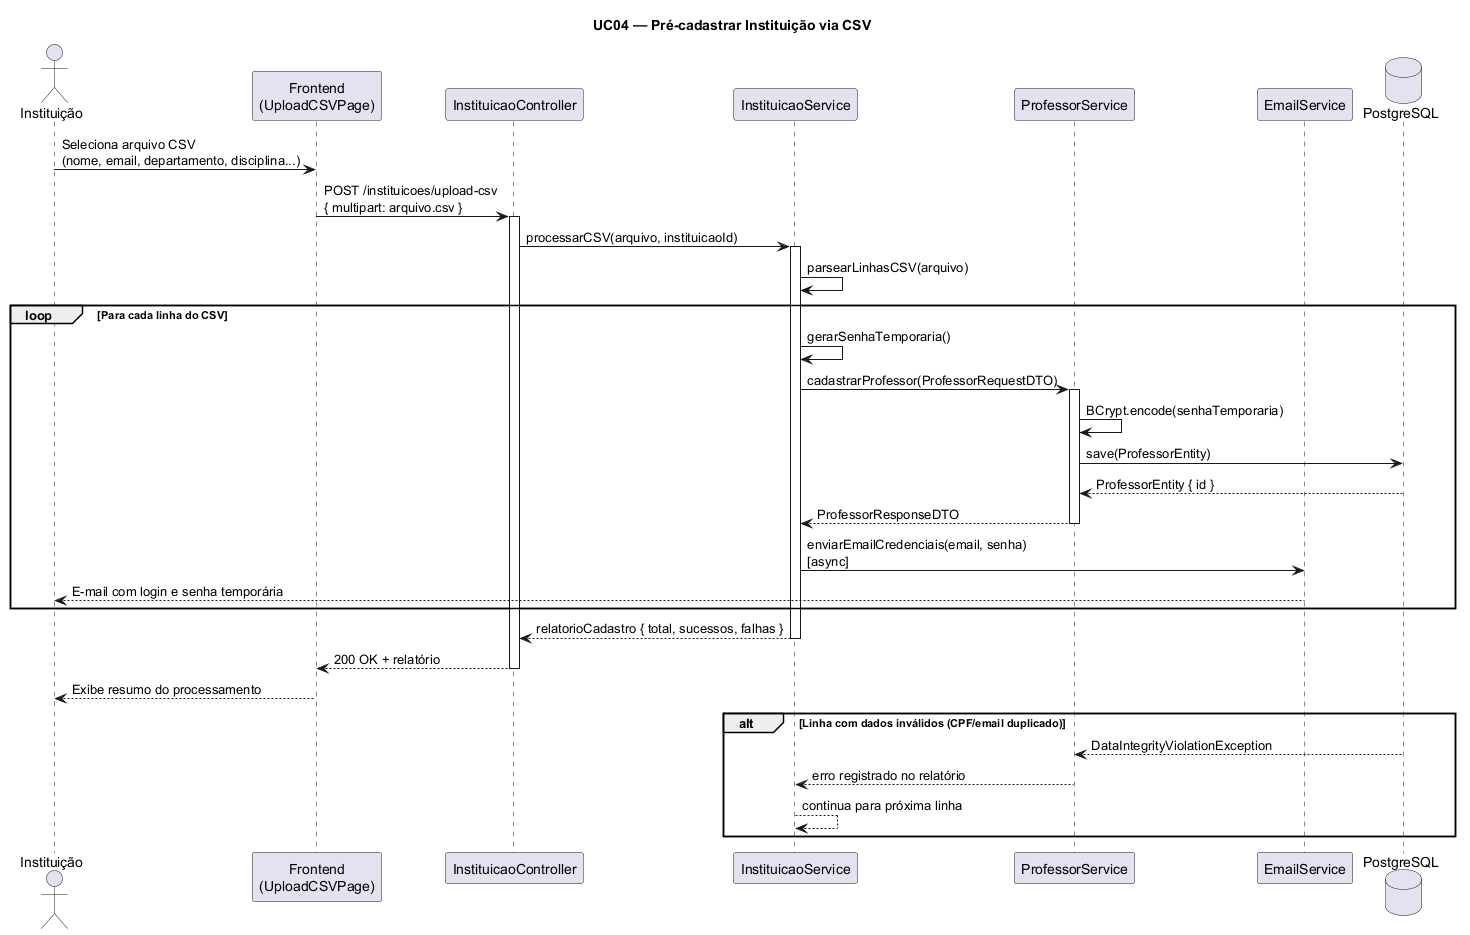

The diagram above was rendered by PlantUML. Its source (embedded in the PNG):
@startuml UC04 - Pre-cadastrar Instituicao (CSV)
title UC04 — Pré-cadastrar Instituição via CSV

actor "Instituição" as I
participant "Frontend\n(UploadCSVPage)" as FE
participant "InstituicaoController" as IC
participant "InstituicaoService" as IS
participant "ProfessorService" as PS
participant "EmailService" as ES
database "PostgreSQL" as DB

I -> FE: Seleciona arquivo CSV\n(nome, email, departamento, disciplina...)
FE -> IC: POST /instituicoes/upload-csv\n{ multipart: arquivo.csv }
activate IC

IC -> IS: processarCSV(arquivo, instituicaoId)
activate IS

IS -> IS: parsearLinhasCSV(arquivo)
loop Para cada linha do CSV
    IS -> IS: gerarSenhaTemporaria()
    IS -> PS: cadastrarProfessor(ProfessorRequestDTO)
    activate PS
    PS -> PS: BCrypt.encode(senhaTemporaria)
    PS -> DB: save(ProfessorEntity)
    DB --> PS: ProfessorEntity { id }
    PS --> IS: ProfessorResponseDTO
    deactivate PS
    IS -> ES: enviarEmailCredenciais(email, senha)\n[async]
    ES --> I: E-mail com login e senha temporária
end

IS --> IC: relatorioCadastro { total, sucessos, falhas }
deactivate IS
IC --> FE: 200 OK + relatório
deactivate IC
FE --> I: Exibe resumo do processamento

alt Linha com dados inválidos (CPF/email duplicado)
    DB --> PS: DataIntegrityViolationException
    PS --> IS: erro registrado no relatório
    IS --> IS: continua para próxima linha
end
@enduml